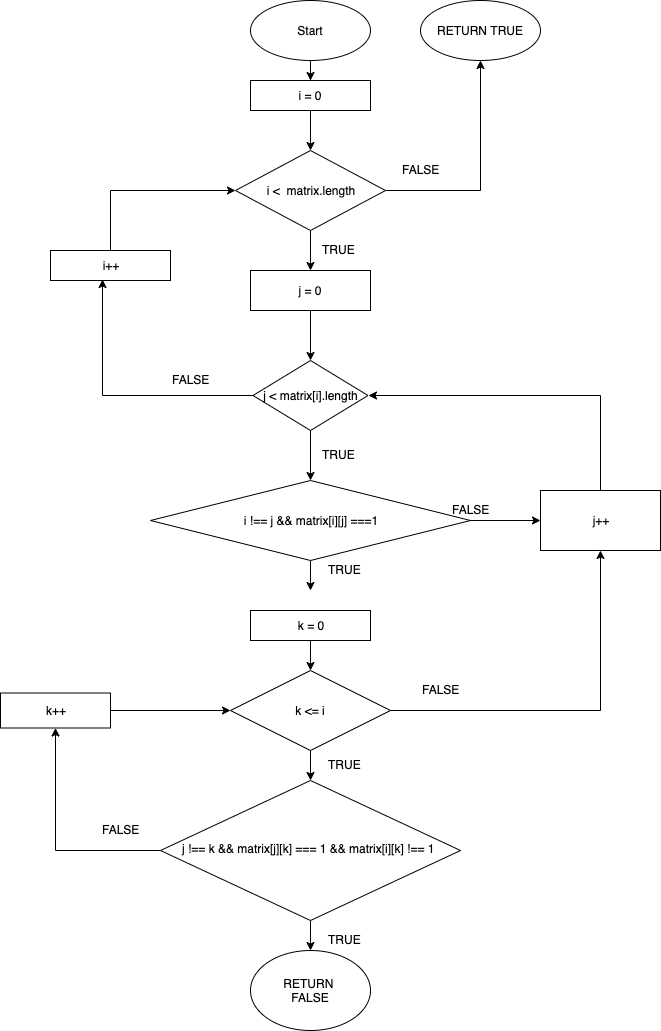

The diagram above was exported from draw.io. Its source (the exported page's mxGraphModel, read from the mxfile embedded in the PNG):
<mxGraphModel dx="916" dy="377" grid="1" gridSize="10" guides="1" tooltips="1" connect="1" arrows="1" fold="1" page="1" pageScale="1" pageWidth="850" pageHeight="1100" math="0" shadow="0">
  <root>
    <mxCell id="0" />
    <mxCell id="1" parent="0" />
    <mxCell id="9-g81OI3PL7j0fj5cK1K-11" style="edgeStyle=orthogonalEdgeStyle;rounded=0;orthogonalLoop=1;jettySize=auto;html=1;exitX=0.5;exitY=1;exitDx=0;exitDy=0;" parent="1" source="9-g81OI3PL7j0fj5cK1K-1" target="9-g81OI3PL7j0fj5cK1K-2" edge="1">
      <mxGeometry relative="1" as="geometry" />
    </mxCell>
    <mxCell id="9-g81OI3PL7j0fj5cK1K-1" value="Start" style="ellipse;whiteSpace=wrap;html=1;" parent="1" vertex="1">
      <mxGeometry x="380" y="10" width="120" height="60" as="geometry" />
    </mxCell>
    <mxCell id="9-g81OI3PL7j0fj5cK1K-2" value="i = 0" style="rounded=0;whiteSpace=wrap;html=1;" parent="1" vertex="1">
      <mxGeometry x="380" y="90" width="120" height="30" as="geometry" />
    </mxCell>
    <mxCell id="9-g81OI3PL7j0fj5cK1K-10" style="edgeStyle=orthogonalEdgeStyle;rounded=0;orthogonalLoop=1;jettySize=auto;html=1;exitX=0.5;exitY=1;exitDx=0;exitDy=0;entryX=0.5;entryY=0;entryDx=0;entryDy=0;" parent="1" source="9-g81OI3PL7j0fj5cK1K-3" target="9-g81OI3PL7j0fj5cK1K-7" edge="1">
      <mxGeometry relative="1" as="geometry" />
    </mxCell>
    <mxCell id="9-g81OI3PL7j0fj5cK1K-36" style="edgeStyle=orthogonalEdgeStyle;rounded=0;orthogonalLoop=1;jettySize=auto;html=1;exitX=1;exitY=0.5;exitDx=0;exitDy=0;entryX=0.5;entryY=1;entryDx=0;entryDy=0;" parent="1" source="9-g81OI3PL7j0fj5cK1K-3" target="9-g81OI3PL7j0fj5cK1K-38" edge="1">
      <mxGeometry relative="1" as="geometry">
        <mxPoint x="610" y="200" as="targetPoint" />
      </mxGeometry>
    </mxCell>
    <mxCell id="9-g81OI3PL7j0fj5cK1K-3" value="i &amp;lt;&amp;nbsp; matrix.length" style="rhombus;whiteSpace=wrap;html=1;" parent="1" vertex="1">
      <mxGeometry x="365" y="160" width="150" height="80" as="geometry" />
    </mxCell>
    <mxCell id="9-g81OI3PL7j0fj5cK1K-13" style="edgeStyle=orthogonalEdgeStyle;rounded=0;orthogonalLoop=1;jettySize=auto;html=1;exitX=0.5;exitY=1;exitDx=0;exitDy=0;" parent="1" source="9-g81OI3PL7j0fj5cK1K-7" target="9-g81OI3PL7j0fj5cK1K-12" edge="1">
      <mxGeometry relative="1" as="geometry" />
    </mxCell>
    <mxCell id="9-g81OI3PL7j0fj5cK1K-7" value="j = 0" style="rounded=0;whiteSpace=wrap;html=1;" parent="1" vertex="1">
      <mxGeometry x="380" y="280" width="120" height="40" as="geometry" />
    </mxCell>
    <mxCell id="9-g81OI3PL7j0fj5cK1K-8" value="" style="endArrow=classic;html=1;exitX=0.5;exitY=1;exitDx=0;exitDy=0;entryX=0.5;entryY=0;entryDx=0;entryDy=0;" parent="1" source="9-g81OI3PL7j0fj5cK1K-2" target="9-g81OI3PL7j0fj5cK1K-3" edge="1">
      <mxGeometry width="50" height="50" relative="1" as="geometry">
        <mxPoint x="370" y="390" as="sourcePoint" />
        <mxPoint x="420" y="340" as="targetPoint" />
      </mxGeometry>
    </mxCell>
    <mxCell id="9-g81OI3PL7j0fj5cK1K-9" value="TRUE" style="text;html=1;resizable=0;points=[];autosize=1;align=left;verticalAlign=top;spacingTop=-4;" parent="1" vertex="1">
      <mxGeometry x="450" y="250" width="50" height="20" as="geometry" />
    </mxCell>
    <mxCell id="9-g81OI3PL7j0fj5cK1K-16" style="edgeStyle=orthogonalEdgeStyle;rounded=0;orthogonalLoop=1;jettySize=auto;html=1;entryX=0.5;entryY=0;entryDx=0;entryDy=0;" parent="1" source="9-g81OI3PL7j0fj5cK1K-12" target="9-g81OI3PL7j0fj5cK1K-14" edge="1">
      <mxGeometry relative="1" as="geometry" />
    </mxCell>
    <mxCell id="9-g81OI3PL7j0fj5cK1K-31" style="edgeStyle=orthogonalEdgeStyle;rounded=0;orthogonalLoop=1;jettySize=auto;html=1;exitX=0;exitY=0.5;exitDx=0;exitDy=0;entryX=0.433;entryY=0.98;entryDx=0;entryDy=0;entryPerimeter=0;" parent="1" source="9-g81OI3PL7j0fj5cK1K-12" target="9-g81OI3PL7j0fj5cK1K-33" edge="1">
      <mxGeometry relative="1" as="geometry">
        <mxPoint x="240" y="405" as="targetPoint" />
      </mxGeometry>
    </mxCell>
    <mxCell id="9-g81OI3PL7j0fj5cK1K-12" value="j &amp;lt; matrix[i].length" style="rhombus;whiteSpace=wrap;html=1;" parent="1" vertex="1">
      <mxGeometry x="382.5" y="370" width="115" height="70" as="geometry" />
    </mxCell>
    <mxCell id="9-g81OI3PL7j0fj5cK1K-18" style="edgeStyle=orthogonalEdgeStyle;rounded=0;orthogonalLoop=1;jettySize=auto;html=1;exitX=0.5;exitY=1;exitDx=0;exitDy=0;entryX=0.5;entryY=0;entryDx=0;entryDy=0;" parent="1" source="9-g81OI3PL7j0fj5cK1K-14" edge="1">
      <mxGeometry relative="1" as="geometry">
        <mxPoint x="440" y="600" as="targetPoint" />
      </mxGeometry>
    </mxCell>
    <mxCell id="9-g81OI3PL7j0fj5cK1K-29" style="edgeStyle=orthogonalEdgeStyle;rounded=0;orthogonalLoop=1;jettySize=auto;html=1;exitX=1;exitY=0.5;exitDx=0;exitDy=0;entryX=0;entryY=0.5;entryDx=0;entryDy=0;" parent="1" source="9-g81OI3PL7j0fj5cK1K-14" target="9-g81OI3PL7j0fj5cK1K-27" edge="1">
      <mxGeometry relative="1" as="geometry" />
    </mxCell>
    <mxCell id="9-g81OI3PL7j0fj5cK1K-14" value="i !== j &amp;amp;&amp;amp; matrix[i][j] ===1" style="rhombus;whiteSpace=wrap;html=1;" parent="1" vertex="1">
      <mxGeometry x="280" y="490" width="320" height="80" as="geometry" />
    </mxCell>
    <mxCell id="9-g81OI3PL7j0fj5cK1K-17" value="TRUE" style="text;html=1;resizable=0;points=[];autosize=1;align=left;verticalAlign=top;spacingTop=-4;" parent="1" vertex="1">
      <mxGeometry x="450" y="455" width="50" height="20" as="geometry" />
    </mxCell>
    <mxCell id="9-g81OI3PL7j0fj5cK1K-19" value="TRUE" style="text;html=1;resizable=0;points=[];autosize=1;align=left;verticalAlign=top;spacingTop=-4;" parent="1" vertex="1">
      <mxGeometry x="455.5" y="570" width="50" height="20" as="geometry" />
    </mxCell>
    <mxCell id="9-g81OI3PL7j0fj5cK1K-26" value="FALSE" style="text;html=1;resizable=0;points=[];autosize=1;align=left;verticalAlign=top;spacingTop=-4;" parent="1" vertex="1">
      <mxGeometry x="580" y="510" width="50" height="20" as="geometry" />
    </mxCell>
    <mxCell id="9-g81OI3PL7j0fj5cK1K-30" style="edgeStyle=orthogonalEdgeStyle;rounded=0;orthogonalLoop=1;jettySize=auto;html=1;exitX=0.5;exitY=0;exitDx=0;exitDy=0;entryX=1;entryY=0.5;entryDx=0;entryDy=0;" parent="1" source="9-g81OI3PL7j0fj5cK1K-27" target="9-g81OI3PL7j0fj5cK1K-12" edge="1">
      <mxGeometry relative="1" as="geometry">
        <mxPoint x="730" y="320" as="targetPoint" />
      </mxGeometry>
    </mxCell>
    <mxCell id="9-g81OI3PL7j0fj5cK1K-27" value="j++" style="rounded=0;whiteSpace=wrap;html=1;" parent="1" vertex="1">
      <mxGeometry x="670" y="500" width="120" height="60" as="geometry" />
    </mxCell>
    <mxCell id="9-g81OI3PL7j0fj5cK1K-32" value="FALSE" style="text;html=1;resizable=0;points=[];autosize=1;align=left;verticalAlign=top;spacingTop=-4;" parent="1" vertex="1">
      <mxGeometry x="300" y="380" width="50" height="20" as="geometry" />
    </mxCell>
    <mxCell id="9-g81OI3PL7j0fj5cK1K-34" style="edgeStyle=orthogonalEdgeStyle;rounded=0;orthogonalLoop=1;jettySize=auto;html=1;entryX=0;entryY=0.5;entryDx=0;entryDy=0;" parent="1" source="9-g81OI3PL7j0fj5cK1K-33" target="9-g81OI3PL7j0fj5cK1K-3" edge="1">
      <mxGeometry relative="1" as="geometry">
        <mxPoint x="360" y="200" as="targetPoint" />
        <Array as="points">
          <mxPoint x="240" y="200" />
        </Array>
      </mxGeometry>
    </mxCell>
    <mxCell id="9-g81OI3PL7j0fj5cK1K-33" value="i++" style="rounded=0;whiteSpace=wrap;html=1;" parent="1" vertex="1">
      <mxGeometry x="180" y="260" width="120" height="30" as="geometry" />
    </mxCell>
    <mxCell id="9-g81OI3PL7j0fj5cK1K-37" value="FALSE" style="text;html=1;resizable=0;points=[];autosize=1;align=left;verticalAlign=top;spacingTop=-4;" parent="1" vertex="1">
      <mxGeometry x="530" y="170" width="50" height="20" as="geometry" />
    </mxCell>
    <mxCell id="9-g81OI3PL7j0fj5cK1K-38" value="RETURN TRUE" style="ellipse;whiteSpace=wrap;html=1;" parent="1" vertex="1">
      <mxGeometry x="550" y="10" width="120" height="60" as="geometry" />
    </mxCell>
    <mxCell id="VKVoauN4BWUstTCHm0Pq-14" style="edgeStyle=orthogonalEdgeStyle;rounded=0;orthogonalLoop=1;jettySize=auto;html=1;exitX=0.5;exitY=1;exitDx=0;exitDy=0;" edge="1" parent="1" source="VKVoauN4BWUstTCHm0Pq-2" target="VKVoauN4BWUstTCHm0Pq-3">
      <mxGeometry relative="1" as="geometry" />
    </mxCell>
    <mxCell id="VKVoauN4BWUstTCHm0Pq-2" value="k = 0" style="rounded=0;whiteSpace=wrap;html=1;" vertex="1" parent="1">
      <mxGeometry x="380" y="620" width="120" height="30" as="geometry" />
    </mxCell>
    <mxCell id="VKVoauN4BWUstTCHm0Pq-10" style="edgeStyle=orthogonalEdgeStyle;rounded=0;orthogonalLoop=1;jettySize=auto;html=1;exitX=0.5;exitY=1;exitDx=0;exitDy=0;entryX=0.5;entryY=0;entryDx=0;entryDy=0;" edge="1" parent="1" source="VKVoauN4BWUstTCHm0Pq-3" target="VKVoauN4BWUstTCHm0Pq-4">
      <mxGeometry relative="1" as="geometry" />
    </mxCell>
    <mxCell id="VKVoauN4BWUstTCHm0Pq-16" style="edgeStyle=orthogonalEdgeStyle;rounded=0;orthogonalLoop=1;jettySize=auto;html=1;entryX=0.5;entryY=1;entryDx=0;entryDy=0;" edge="1" parent="1" source="VKVoauN4BWUstTCHm0Pq-3" target="9-g81OI3PL7j0fj5cK1K-27">
      <mxGeometry relative="1" as="geometry" />
    </mxCell>
    <mxCell id="VKVoauN4BWUstTCHm0Pq-3" value="k &amp;lt;= i" style="rhombus;whiteSpace=wrap;html=1;" vertex="1" parent="1">
      <mxGeometry x="360" y="680" width="160" height="80" as="geometry" />
    </mxCell>
    <mxCell id="VKVoauN4BWUstTCHm0Pq-13" style="edgeStyle=orthogonalEdgeStyle;rounded=0;orthogonalLoop=1;jettySize=auto;html=1;entryX=0.5;entryY=0;entryDx=0;entryDy=0;" edge="1" parent="1" source="VKVoauN4BWUstTCHm0Pq-4" target="VKVoauN4BWUstTCHm0Pq-12">
      <mxGeometry relative="1" as="geometry" />
    </mxCell>
    <mxCell id="VKVoauN4BWUstTCHm0Pq-18" style="edgeStyle=orthogonalEdgeStyle;rounded=0;orthogonalLoop=1;jettySize=auto;html=1;" edge="1" parent="1" source="VKVoauN4BWUstTCHm0Pq-4" target="VKVoauN4BWUstTCHm0Pq-15">
      <mxGeometry relative="1" as="geometry" />
    </mxCell>
    <mxCell id="VKVoauN4BWUstTCHm0Pq-4" value="" style="rhombus;whiteSpace=wrap;html=1;" vertex="1" parent="1">
      <mxGeometry x="290" y="790" width="300" height="140" as="geometry" />
    </mxCell>
    <mxCell id="VKVoauN4BWUstTCHm0Pq-6" value="j !== k &amp;&amp; matrix[j][k] === 1 &amp;&amp; matrix[i][k] !== 1" style="text;html=1;" vertex="1" parent="1">
      <mxGeometry x="310" y="845" width="220" height="30" as="geometry" />
    </mxCell>
    <mxCell id="VKVoauN4BWUstTCHm0Pq-11" value="TRUE&lt;br&gt;" style="text;html=1;resizable=0;points=[];autosize=1;align=left;verticalAlign=top;spacingTop=-4;" vertex="1" parent="1">
      <mxGeometry x="455.5" y="765" width="50" height="20" as="geometry" />
    </mxCell>
    <mxCell id="VKVoauN4BWUstTCHm0Pq-12" value="RETURN&amp;nbsp;&lt;br&gt;FALSE" style="ellipse;whiteSpace=wrap;html=1;" vertex="1" parent="1">
      <mxGeometry x="380" y="960" width="120" height="80" as="geometry" />
    </mxCell>
    <mxCell id="VKVoauN4BWUstTCHm0Pq-21" style="edgeStyle=orthogonalEdgeStyle;rounded=0;orthogonalLoop=1;jettySize=auto;html=1;entryX=0;entryY=0.5;entryDx=0;entryDy=0;" edge="1" parent="1" source="VKVoauN4BWUstTCHm0Pq-15" target="VKVoauN4BWUstTCHm0Pq-3">
      <mxGeometry relative="1" as="geometry" />
    </mxCell>
    <mxCell id="VKVoauN4BWUstTCHm0Pq-15" value="k++" style="rounded=0;whiteSpace=wrap;html=1;" vertex="1" parent="1">
      <mxGeometry x="130" y="702.5" width="110" height="35" as="geometry" />
    </mxCell>
    <mxCell id="VKVoauN4BWUstTCHm0Pq-17" value="FALSE&lt;br&gt;" style="text;html=1;resizable=0;points=[];autosize=1;align=left;verticalAlign=top;spacingTop=-4;" vertex="1" parent="1">
      <mxGeometry x="550" y="690" width="50" height="20" as="geometry" />
    </mxCell>
    <mxCell id="VKVoauN4BWUstTCHm0Pq-19" value="FALSE" style="text;html=1;resizable=0;points=[];autosize=1;align=left;verticalAlign=top;spacingTop=-4;" vertex="1" parent="1">
      <mxGeometry x="230" y="830" width="50" height="20" as="geometry" />
    </mxCell>
    <mxCell id="VKVoauN4BWUstTCHm0Pq-20" value="TRUE&lt;br&gt;" style="text;html=1;resizable=0;points=[];autosize=1;align=left;verticalAlign=top;spacingTop=-4;" vertex="1" parent="1">
      <mxGeometry x="455.5" y="940" width="50" height="20" as="geometry" />
    </mxCell>
  </root>
</mxGraphModel>